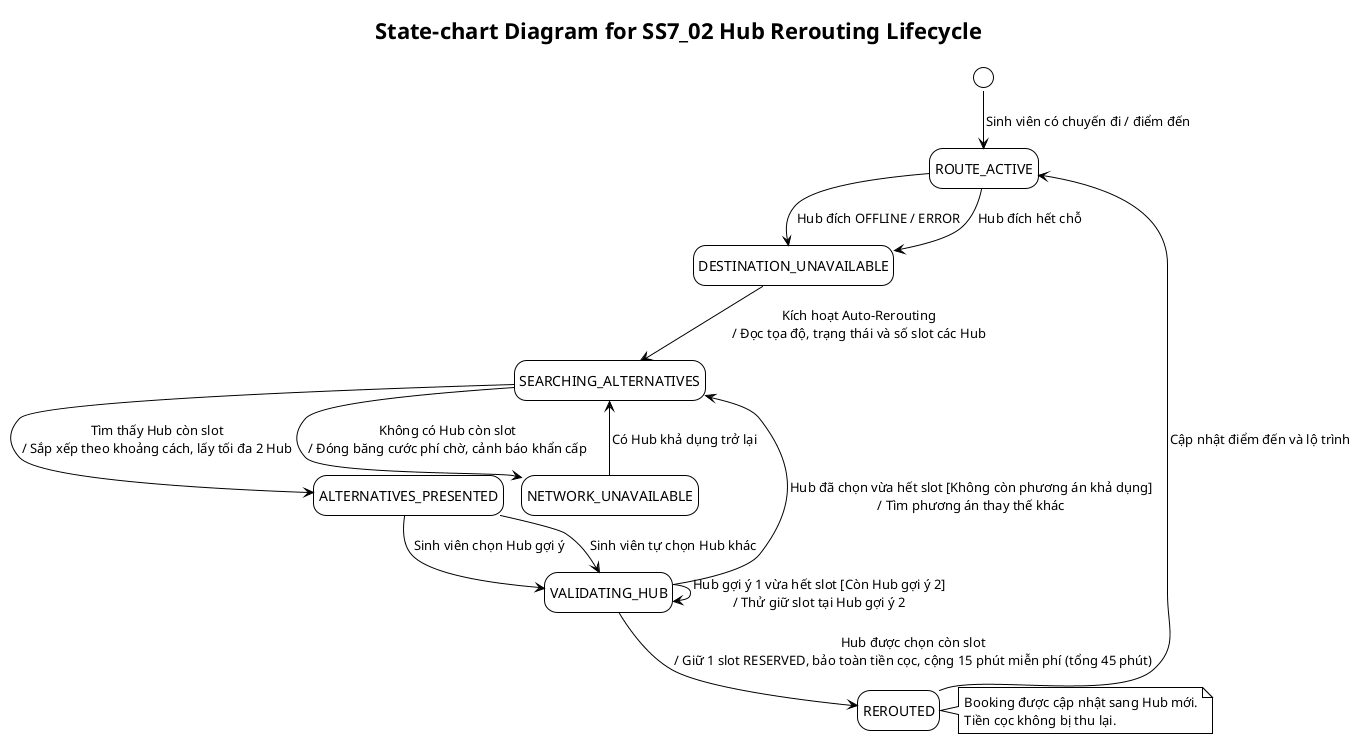

The diagram above was rendered by PlantUML. Its source (embedded in the PNG):
@startuml UC_SS7_02_NguyenTrungNguyen_statechart
!pragma layout smetana
!theme plain
hide empty description

title State-chart Diagram for SS7_02 Hub Rerouting Lifecycle

[*] --> ROUTE_ACTIVE : Sinh viên có chuyến đi / điểm đến

state ROUTE_ACTIVE
state DESTINATION_UNAVAILABLE
state SEARCHING_ALTERNATIVES
state ALTERNATIVES_PRESENTED
state VALIDATING_HUB
state REROUTED
state NETWORK_UNAVAILABLE

ROUTE_ACTIVE --> DESTINATION_UNAVAILABLE : Hub đích OFFLINE / ERROR
ROUTE_ACTIVE --> DESTINATION_UNAVAILABLE : Hub đích hết chỗ

DESTINATION_UNAVAILABLE --> SEARCHING_ALTERNATIVES : Kích hoạt Auto-Rerouting\n/ Đọc tọa độ, trạng thái và số slot các Hub
SEARCHING_ALTERNATIVES --> ALTERNATIVES_PRESENTED : Tìm thấy Hub còn slot\n/ Sắp xếp theo khoảng cách, lấy tối đa 2 Hub
SEARCHING_ALTERNATIVES --> NETWORK_UNAVAILABLE : Không có Hub còn slot\n/ Đóng băng cước phí chờ, cảnh báo khẩn cấp

ALTERNATIVES_PRESENTED --> VALIDATING_HUB : Sinh viên chọn Hub gợi ý
ALTERNATIVES_PRESENTED --> VALIDATING_HUB : Sinh viên tự chọn Hub khác

VALIDATING_HUB --> REROUTED : Hub được chọn còn slot\n/ Giữ 1 slot RESERVED, bảo toàn tiền cọc, cộng 15 phút miễn phí (tổng 45 phút)
VALIDATING_HUB --> VALIDATING_HUB : Hub gợi ý 1 vừa hết slot [Còn Hub gợi ý 2]\n/ Thử giữ slot tại Hub gợi ý 2
VALIDATING_HUB --> SEARCHING_ALTERNATIVES : Hub đã chọn vừa hết slot [Không còn phương án khả dụng]\n/ Tìm phương án thay thế khác

REROUTED --> ROUTE_ACTIVE : Cập nhật điểm đến và lộ trình
NETWORK_UNAVAILABLE --> SEARCHING_ALTERNATIVES : Có Hub khả dụng trở lại

note right of REROUTED
  Booking được cập nhật sang Hub mới.
  Tiền cọc không bị thu lại.
end note

@enduml